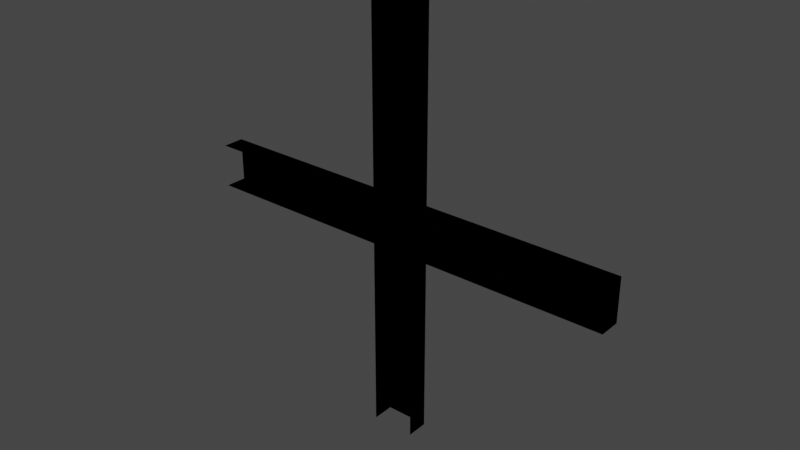# Source: Wires.blend  (saved by Blender 3.5.10; exported with 4.5.12 LTS)
import bpy
from mathutils import Matrix  # noqa: F401  (used for matrix-valued properties, if any)

bpy.ops.wm.read_factory_settings(use_empty=True)
scene = bpy.context.scene
scene.name = 'Scene'

# ---- collections
col_collection = bpy.data.collections.new('Collection'); scene.collection.children.link(col_collection)

# ---- materials (node trees are filled in below, after node groups)
mat_wire = bpy.data.materials.new('Wire')
mat_wire.use_transparent_shadow = False
mat_wire.diffuse_color = (0.855, 1.0, 0.6038, 1.0)

# ---- material node trees
mat_wire.use_nodes = True; mat_wire.node_tree.nodes.clear()
_N = mat_wire.node_tree.nodes; _L = mat_wire.node_tree.links
n0 = _N.new('ShaderNodeBsdfPrincipled'); n0.name = 'Principled BSDF'; n0.location = (10, 300)
n0.distribution = 'GGX'
n0.subsurface_method = 'RANDOM_WALK_SKIN'
n0.inputs[0].default_value = (0.855, 1.0, 0.6038, 1.0)
n0.inputs[3].default_value = 1.45
n0.inputs[27].default_value = (0.0, 0.0, 0.0, 1.0)
n0.inputs[28].default_value = 1.0
n1 = _N.new('ShaderNodeOutputMaterial'); n1.name = 'Material Output'; n1.location = (300, 300)
_L.new(n0.outputs[0], n1.inputs[0])
n1.is_active_output = True

# ---- world
world_world = bpy.data.worlds.new('World'); scene.world = world_world
world_world.use_nodes = True; world_world.node_tree.nodes.clear()
_N = world_world.node_tree.nodes; _L = world_world.node_tree.links
n0 = _N.new('ShaderNodeOutputWorld'); n0.name = 'World Output'; n0.location = (300, 300)
n1 = _N.new('ShaderNodeBackground'); n1.name = 'Background'; n1.location = (10, 300)
n1.inputs[0].default_value = (0.05088, 0.05088, 0.05088, 1.0)
_L.new(n1.outputs[0], n0.inputs[0])
n0.is_active_output = True
world_world.color = (0.05088, 0.05088, 0.05088)
world_world.use_sun_shadow = False
world_world.sun_shadow_jitter_overblur = 0.0

# ---- meshes
me_wire___up_start = bpy.data.meshes.new('Wire - Up Start')
me_wire___up_start.from_pydata([(0.05, 0.0, 0.5), (-0.05, 0.0, 0.5), (0.05, 0.05, -0.05), (-0.05, 0.05, 0.5), (0.05, 0.05, 0.5), (-0.05, 0.05, -0.05), (0.05, 3.725e-09, -0.05), (-0.05, 3.725e-09, -0.05)], [], [(5, 3, 4, 2), (7, 1, 3, 5), (6, 7, 5, 2), (0, 6, 2, 4)])
_uv = me_wire___up_start.uv_layers.new(name='UVMap')
_uv.uv.foreach_set('vector', [1.0, 0.5, 1.0, 1.0, 0.0, 1.0, 0.0, 0.5, 1.0, 0.5, 1.0, 1.0, 1.0, 1.0, 1.0, 0.5, 0.0, 0.5, 1.0, 0.5, 1.0, 0.5, 0.0, 0.5, 0.0, 1.0, 0.0, 0.5, 0.0, 0.5, 0.0, 1.0])
me_wire___up_start.materials.append(mat_wire)
me_wire___up_start.update()
me_wire___left_start = bpy.data.meshes.new('Wire - Left Start')
me_wire___left_start.from_pydata([(0.5, 3.725e-09, 0.05), (0.5, -3.725e-09, -0.05), (-0.05, 0.05, -0.05), (0.5, 0.05, -0.05), (-0.05, -3.725e-09, -0.05), (-0.05, 3.725e-09, 0.05), (-0.05, 0.05, 0.05), (0.5, 0.05, 0.05)], [], [(4, 5, 6, 2), (7, 3, 2, 6), (1, 4, 2, 3), (5, 0, 7, 6)])
_uv = me_wire___left_start.uv_layers.new(name='UVMap')
_uv.uv.foreach_set('vector', [1.0, 0.5, 0.0, 0.5, 0.0, 0.5, 1.0, 0.5, 0.0, 0.0, 1.0, 0.0, 1.0, 0.5, 0.0, 0.5, 1.0, 0.0, 1.0, 0.5, 1.0, 0.5, 1.0, 0.0, 0.0, 0.5, 0.0, 0.0, 0.0, 0.0, 0.0, 0.5])
me_wire___left_start.materials.append(mat_wire)
me_wire___left_start.update()
me_wire___up = bpy.data.meshes.new('Wire - Up')
me_wire___up.from_pydata([(0.05, 0.0, -0.5), (-0.05, 0.0, -0.5), (0.05, 0.0, 0.5), (-0.05, 0.0, 0.5), (-0.05, 0.05, -0.5), (0.05, 0.05, -0.5), (0.05, 0.05, 0.5), (-0.05, 0.05, 0.5)], [], [(5, 4, 7, 6), (1, 3, 7, 4), (2, 0, 5, 6)])
_uv = me_wire___up.uv_layers.new(name='UVMap')
_uv.uv.foreach_set('vector', [0.0, 0.0, 1.0, 0.0, 1.0, 1.0, 0.0, 1.0, 1.0, 0.0, 1.0, 1.0, 1.0, 1.0, 1.0, 0.0, 0.0, 1.0, 0.0, 0.0, 0.0, 0.0, 0.0, 1.0])
me_wire___up.materials.append(mat_wire)
me_wire___up.update()
me_wire___up_end = bpy.data.meshes.new('Wire - Up End')
me_wire___up_end.from_pydata([(-0.05, 0.0, -0.5), (0.05, 0.0, -0.5), (-0.05, 0.05, 0.05), (0.05, 0.05, -0.5), (-0.05, 0.05, -0.5), (0.05, 0.05, 0.05), (-0.05, -3.725e-09, 0.05), (0.05, -3.725e-09, 0.05)], [], [(5, 3, 4, 2), (7, 1, 3, 5), (6, 7, 5, 2), (0, 6, 2, 4)])
_uv = me_wire___up_end.uv_layers.new(name='UVMap')
_uv.uv.foreach_set('vector', [1.0, 0.5, 1.0, 1.0, 0.0, 1.0, 0.0, 0.5, 1.0, 0.5, 1.0, 1.0, 1.0, 1.0, 1.0, 0.5, 0.0, 0.5, 1.0, 0.5, 1.0, 0.5, 0.0, 0.5, 0.0, 1.0, 0.0, 0.5, 0.0, 0.5, 0.0, 1.0])
me_wire___up_end.materials.append(mat_wire)
me_wire___up_end.update()
me_wire___down_end = bpy.data.meshes.new('Wire - Down End')
me_wire___down_end.from_pydata([(0.05, 0.0, 0.5), (-0.05, 0.0, 0.5), (0.05, 0.05, -0.05), (-0.05, 0.05, 0.5), (0.05, 0.05, 0.5), (-0.05, 0.05, -0.05), (0.05, 3.725e-09, -0.05), (-0.05, 3.725e-09, -0.05)], [], [(5, 3, 4, 2), (7, 1, 3, 5), (6, 7, 5, 2), (0, 6, 2, 4)])
_uv = me_wire___down_end.uv_layers.new(name='UVMap')
_uv.uv.foreach_set('vector', [1.0, 0.5, 1.0, 1.0, 0.0, 1.0, 0.0, 0.5, 1.0, 0.5, 1.0, 1.0, 1.0, 1.0, 1.0, 0.5, 0.0, 0.5, 1.0, 0.5, 1.0, 0.5, 0.0, 0.5, 0.0, 1.0, 0.0, 0.5, 0.0, 0.5, 0.0, 1.0])
me_wire___down_end.materials.append(mat_wire)
me_wire___down_end.update()
me_wire___down = bpy.data.meshes.new('Wire - Down')
me_wire___down.from_pydata([(0.05, 0.0, -0.5), (-0.05, 0.0, -0.5), (0.05, 0.0, 0.5), (-0.05, 0.0, 0.5), (-0.05, 0.05, -0.5), (0.05, 0.05, -0.5), (0.05, 0.05, 0.5), (-0.05, 0.05, 0.5)], [], [(5, 4, 7, 6), (1, 3, 7, 4), (2, 0, 5, 6)])
_uv = me_wire___down.uv_layers.new(name='UVMap')
_uv.uv.foreach_set('vector', [0.0, 0.0, 1.0, 0.0, 1.0, 1.0, 0.0, 1.0, 1.0, 0.0, 1.0, 1.0, 1.0, 1.0, 1.0, 0.0, 0.0, 1.0, 0.0, 0.0, 0.0, 0.0, 0.0, 1.0])
me_wire___down.materials.append(mat_wire)
me_wire___down.update()
me_wire___down_start = bpy.data.meshes.new('Wire - Down Start')
me_wire___down_start.from_pydata([(-0.05, 0.0, -0.5), (0.05, 0.0, -0.5), (-0.05, 0.05, 0.05), (0.05, 0.05, -0.5), (-0.05, 0.05, -0.5), (0.05, 0.05, 0.05), (-0.05, -3.725e-09, 0.05), (0.05, -3.725e-09, 0.05)], [], [(5, 3, 4, 2), (7, 1, 3, 5), (6, 7, 5, 2), (0, 6, 2, 4)])
_uv = me_wire___down_start.uv_layers.new(name='UVMap')
_uv.uv.foreach_set('vector', [1.0, 0.5, 1.0, 1.0, 0.0, 1.0, 0.0, 0.5, 1.0, 0.5, 1.0, 1.0, 1.0, 1.0, 1.0, 0.5, 0.0, 0.5, 1.0, 0.5, 1.0, 0.5, 0.0, 0.5, 0.0, 1.0, 0.0, 0.5, 0.0, 0.5, 0.0, 1.0])
me_wire___down_start.materials.append(mat_wire)
me_wire___down_start.update()
me_wire___left = bpy.data.meshes.new('Wire - Left')
me_wire___left.from_pydata([(0.5, 3.725e-09, 0.05), (0.5, -3.725e-09, -0.05), (-0.5, 3.725e-09, 0.05), (-0.5, -3.725e-09, -0.05), (0.5, 0.05, -0.05), (-0.5, 0.05, 0.05), (0.5, 0.05, 0.05), (-0.5, 0.05, -0.05)], [], [(6, 4, 7, 5), (2, 0, 6, 5), (1, 3, 7, 4)])
_uv = me_wire___left.uv_layers.new(name='UVMap')
_uv.uv.foreach_set('vector', [0.0, 0.0, 1.0, 0.0, 1.0, 1.0, 0.0, 1.0, 0.0, 1.0, 0.0, 0.0, 0.0, 0.0, 0.0, 1.0, 1.0, 0.0, 1.0, 1.0, 1.0, 1.0, 1.0, 0.0])
me_wire___left.materials.append(mat_wire)
me_wire___left.update()
me_wire___left_end = bpy.data.meshes.new('Wire - Left End')
me_wire___left_end.from_pydata([(-0.5, 3.725e-09, 0.05), (-0.5, -3.725e-09, -0.05), (-0.5, 0.05, 0.05), (0.05, 0.05, -0.05), (0.05, 0.05, 0.05), (-0.5, 0.05, -0.05), (0.05, 3.725e-09, 0.05), (0.05, -3.725e-09, -0.05)], [], [(3, 5, 2, 4), (7, 1, 5, 3), (6, 7, 3, 4), (0, 6, 4, 2)])
_uv = me_wire___left_end.uv_layers.new(name='UVMap')
_uv.uv.foreach_set('vector', [1.0, 0.5, 1.0, 1.0, 0.0, 1.0, 0.0, 0.5, 1.0, 0.5, 1.0, 1.0, 1.0, 1.0, 1.0, 0.5, 0.0, 0.5, 1.0, 0.5, 1.0, 0.5, 0.0, 0.5, 0.0, 1.0, 0.0, 0.5, 0.0, 0.5, 0.0, 1.0])
me_wire___left_end.materials.append(mat_wire)
me_wire___left_end.update()
me_wire___right_end = bpy.data.meshes.new('Wire - Right End')
me_wire___right_end.from_pydata([(0.5, 3.725e-09, 0.05), (0.5, -3.725e-09, -0.05), (-0.05, 0.05, -0.05), (0.5, 0.05, -0.05), (-0.05, -3.725e-09, -0.05), (-0.05, 3.725e-09, 0.05), (-0.05, 0.05, 0.05), (0.5, 0.05, 0.05)], [], [(4, 5, 6, 2), (7, 3, 2, 6), (1, 4, 2, 3), (5, 0, 7, 6)])
_uv = me_wire___right_end.uv_layers.new(name='UVMap')
_uv.uv.foreach_set('vector', [1.0, 0.5, 0.0, 0.5, 0.0, 0.5, 1.0, 0.5, 0.0, 0.0, 1.0, 0.0, 1.0, 0.5, 0.0, 0.5, 1.0, 0.0, 1.0, 0.5, 1.0, 0.5, 1.0, 0.0, 0.0, 0.5, 0.0, 0.0, 0.0, 0.0, 0.0, 0.5])
me_wire___right_end.materials.append(mat_wire)
me_wire___right_end.update()
me_wire___right = bpy.data.meshes.new('Wire - Right')
me_wire___right.from_pydata([(0.5, 3.725e-09, 0.05), (0.5, -3.725e-09, -0.05), (-0.5, 3.725e-09, 0.05), (-0.5, -3.725e-09, -0.05), (0.5, 0.05, -0.05), (-0.5, 0.05, 0.05), (0.5, 0.05, 0.05), (-0.5, 0.05, -0.05)], [], [(6, 4, 7, 5), (2, 0, 6, 5), (1, 3, 7, 4)])
_uv = me_wire___right.uv_layers.new(name='UVMap')
_uv.uv.foreach_set('vector', [0.0, 0.0, 1.0, 0.0, 1.0, 1.0, 0.0, 1.0, 0.0, 1.0, 0.0, 0.0, 0.0, 0.0, 0.0, 1.0, 1.0, 0.0, 1.0, 1.0, 1.0, 1.0, 1.0, 0.0])
me_wire___right.materials.append(mat_wire)
me_wire___right.update()
me_wire___right_start = bpy.data.meshes.new('Wire - Right Start')
me_wire___right_start.from_pydata([(-0.5, 3.725e-09, 0.05), (-0.5, -3.725e-09, -0.05), (-0.5, 0.05, 0.05), (0.05, 0.05, -0.05), (0.05, 0.05, 0.05), (-0.5, 0.05, -0.05), (0.05, 3.725e-09, 0.05), (0.05, -3.725e-09, -0.05)], [], [(3, 5, 2, 4), (7, 1, 5, 3), (6, 7, 3, 4), (0, 6, 4, 2)])
_uv = me_wire___right_start.uv_layers.new(name='UVMap')
_uv.uv.foreach_set('vector', [1.0, 0.5, 1.0, 1.0, 0.0, 1.0, 0.0, 0.5, 1.0, 0.5, 1.0, 1.0, 1.0, 1.0, 1.0, 0.5, 0.0, 0.5, 1.0, 0.5, 1.0, 0.5, 0.0, 0.5, 0.0, 1.0, 0.0, 0.5, 0.0, 0.5, 0.0, 1.0])
me_wire___right_start.materials.append(mat_wire)
me_wire___right_start.update()

# ---- objects
ob_wire___up_start = bpy.data.objects.new('Wire - Up Start', me_wire___up_start)
ob_wire___left_start = bpy.data.objects.new('Wire - Left Start', me_wire___left_start)
ob_wire___up = bpy.data.objects.new('Wire - Up', me_wire___up)
ob_wire___up_end = bpy.data.objects.new('Wire - Up End', me_wire___up_end)
ob_wire___down_end = bpy.data.objects.new('Wire - Down End', me_wire___down_end)
ob_wire___down = bpy.data.objects.new('Wire - Down', me_wire___down)
ob_wire___down_start = bpy.data.objects.new('Wire - Down Start', me_wire___down_start)
ob_wire___left = bpy.data.objects.new('Wire - Left', me_wire___left)
ob_wire___left_end = bpy.data.objects.new('Wire - Left End', me_wire___left_end)
ob_wire___right_end = bpy.data.objects.new('Wire - Right End', me_wire___right_end)
ob_wire___right = bpy.data.objects.new('Wire - Right', me_wire___right)
ob_wire___right_start = bpy.data.objects.new('Wire - Right Start', me_wire___right_start)

# ---- transforms, parenting, visibility, modifiers, constraints
ob_wire___up_start.location = (0.0, 0.0, 0.0)
ob_wire___left_start.location = (0.0, 0.0, 0.0)
ob_wire___up.location = (0.0, 0.0, 0.0)
ob_wire___up_end.location = (0.0, 0.0, 0.0)
ob_wire___down_end.location = (0.0, 0.0, 0.0)
ob_wire___down.location = (0.0, 0.0, 0.0)
ob_wire___down_start.location = (0.0, 0.0, 0.0)
ob_wire___left.location = (0.0, 0.0, 0.0)
ob_wire___left_end.location = (0.0, 0.0, 0.0)
ob_wire___right_end.location = (0.0, 0.0, 0.0)
ob_wire___right.location = (0.0, 0.0, 0.0)
ob_wire___right_start.location = (0.0, 0.0, 0.0)

# ---- collection membership
col_collection.objects.link(ob_wire___up_start)
col_collection.objects.link(ob_wire___left_start)
col_collection.objects.link(ob_wire___up)
col_collection.objects.link(ob_wire___up_end)
col_collection.objects.link(ob_wire___down_end)
col_collection.objects.link(ob_wire___down)
col_collection.objects.link(ob_wire___down_start)
col_collection.objects.link(ob_wire___left)
col_collection.objects.link(ob_wire___left_end)
col_collection.objects.link(ob_wire___right_end)
col_collection.objects.link(ob_wire___right)
col_collection.objects.link(ob_wire___right_start)

# ---- scene / render settings (as saved in the file)
scene.frame_start = 1; scene.frame_end = 250; scene.frame_set(1)
scene.render.engine = 'BLENDER_EEVEE_NEXT'
scene.cycles.sampling_pattern = 'TABULATED_SOBOL'
scene.view_settings.view_transform = 'Filmic'
bpy.context.view_layer.update()

# ---- added for rendering (the .blend has no active camera and no usable light): camera, sun
cam_auto = bpy.data.cameras.new('AutoCamera')
cam_auto.lens = 50.0
cam_auto.sensor_width = 36.0
cam_auto.clip_end = 1000.0
ob_auto_camera = bpy.data.objects.new('AutoCamera', cam_auto)
scene.collection.objects.link(ob_auto_camera)
ob_auto_camera.location = (1.30928, -1.54614, 1.04743)
ob_auto_camera.rotation_euler = (1.09748, -7.21219e-08, 0.694738)
scene.camera = ob_auto_camera
light_auto_sun = bpy.data.lights.new('AutoSun', 'SUN')
light_auto_sun.energy = 3.0
light_auto_sun.angle = 0.0523599
ob_auto_sun = bpy.data.objects.new('AutoSun', light_auto_sun)
scene.collection.objects.link(ob_auto_sun)
ob_auto_sun.rotation_euler = (0.872665, 0.174533, 0.523599)
bpy.context.view_layer.update()
